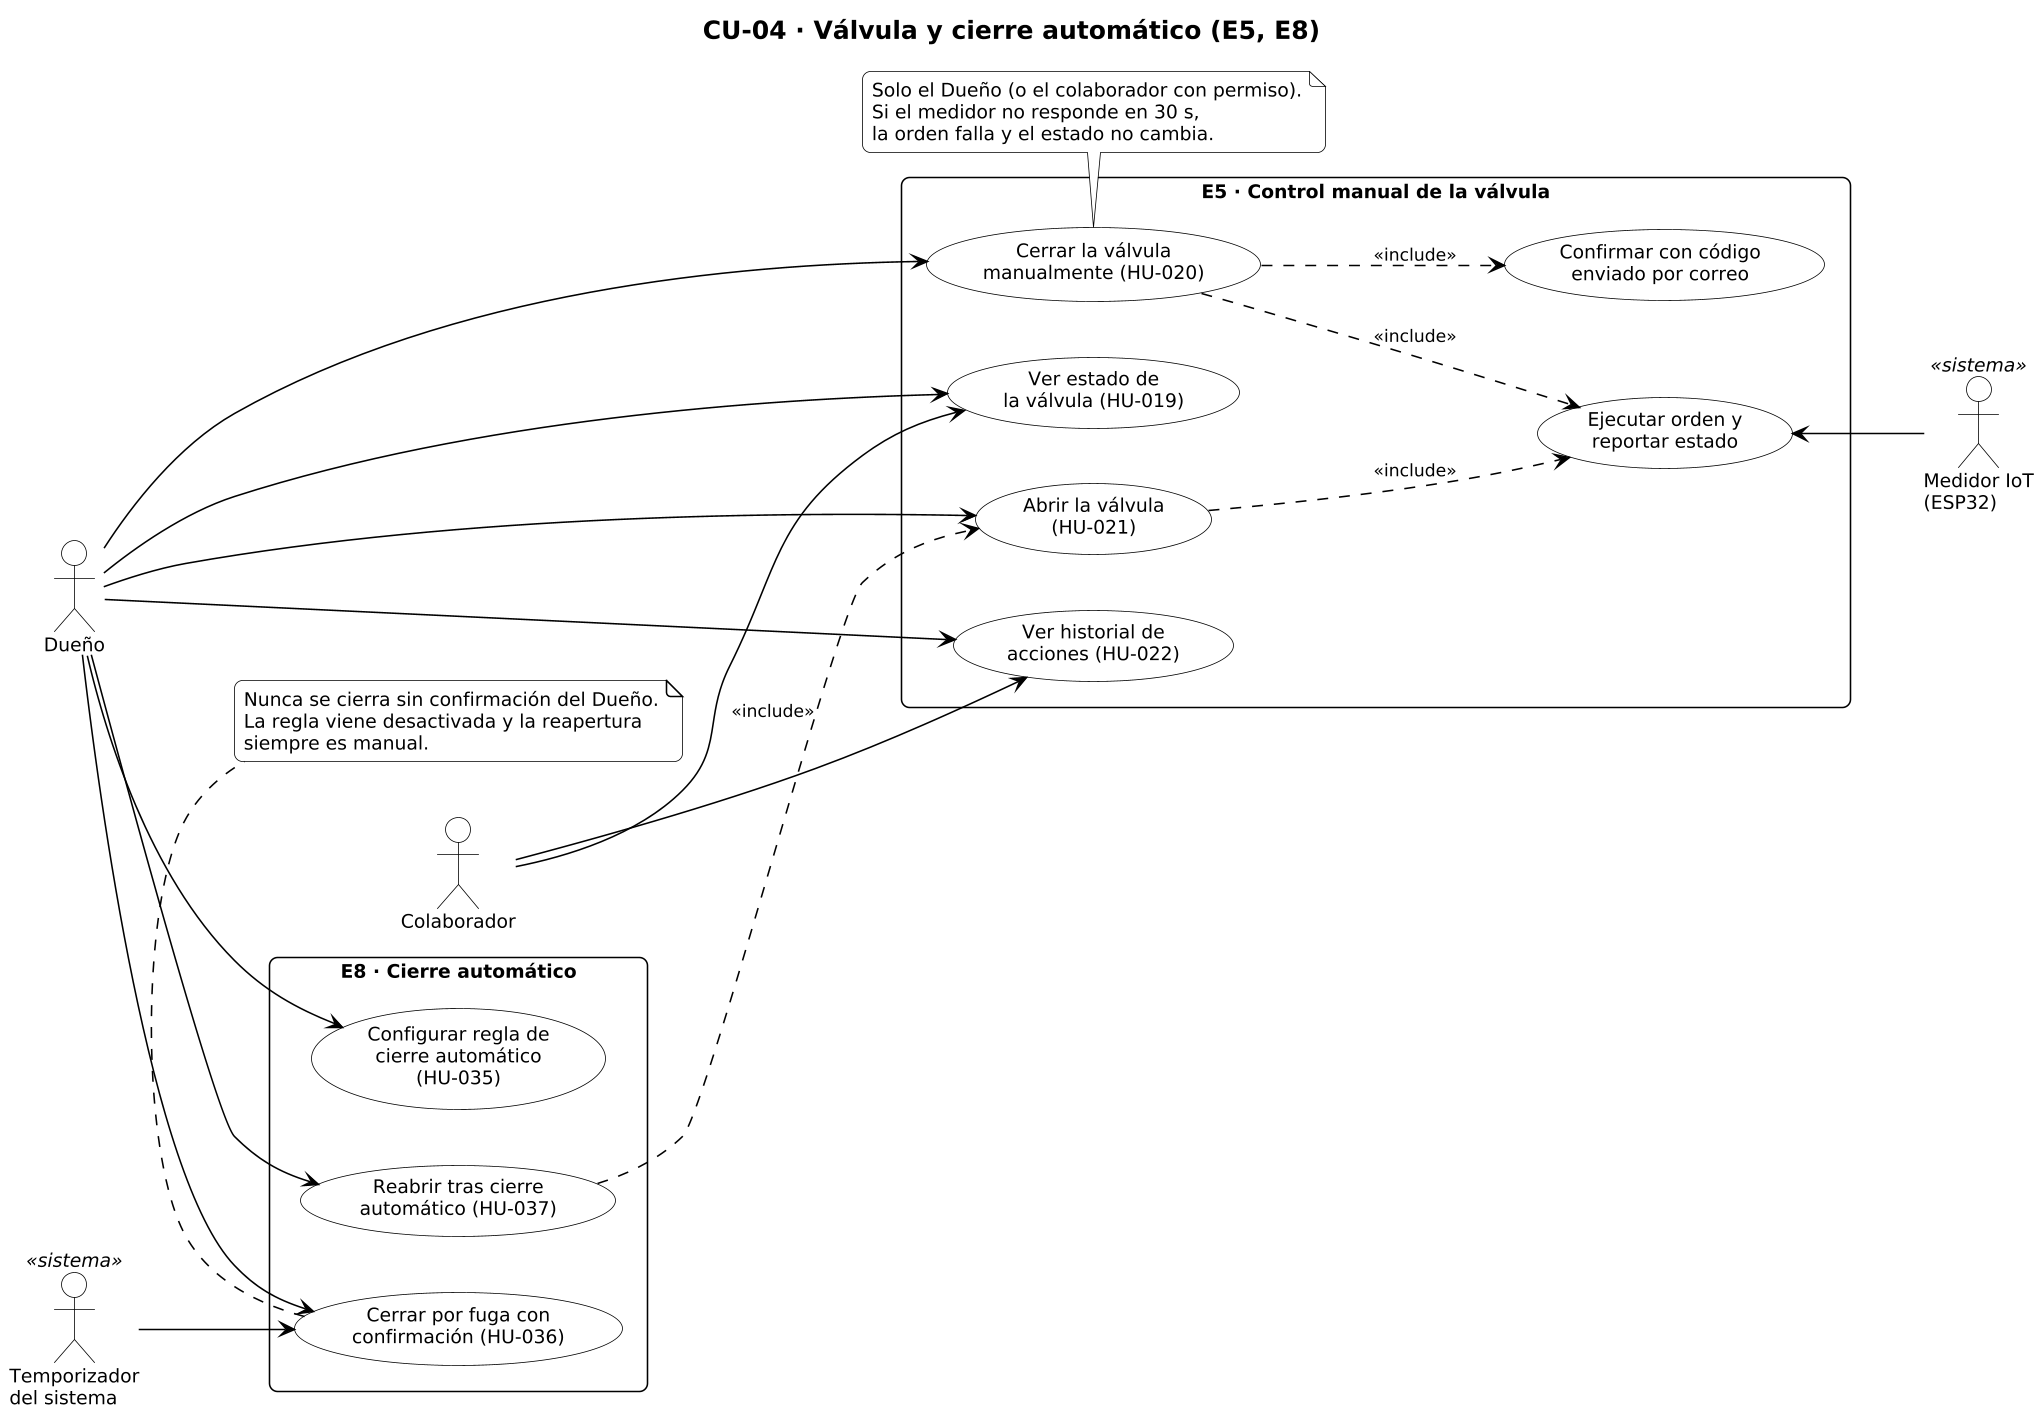

The diagram above was rendered by PlantUML. Its source (embedded in the PNG):
@startuml CU-04_valvula
!include _estilo.iuml
title CU-04 · Válvula y cierre automático (E5, E8)
left to right direction

actor "Dueño" as DU
actor "Colaborador" as CO
actor "Medidor IoT\n(ESP32)" as IOT <<sistema>>
actor "Temporizador\ndel sistema" as TMP <<sistema>>
rectangle "E5 · Control manual de la válvula" {
  usecase "Ver estado de\nla válvula (HU-019)" as V1
  usecase "Cerrar la válvula\nmanualmente (HU-020)" as V2
  usecase "Confirmar con código\nenviado por correo" as V2c
  usecase "Abrir la válvula\n(HU-021)" as V3
  usecase "Ver historial de\nacciones (HU-022)" as V4
  usecase "Ejecutar orden y\nreportar estado" as V5
}
rectangle "E8 · Cierre automático" {
  usecase "Configurar regla de\ncierre automático\n(HU-035)" as A1
  usecase "Cerrar por fuga con\nconfirmación (HU-036)" as A2
  usecase "Reabrir tras cierre\nautomático (HU-037)" as A3
}
DU --> V1
DU --> V2
DU --> V3
DU --> V4
DU --> A1
DU --> A2
DU --> A3
CO --> V1
CO --> V4
V2 ..> V2c : <<include>>
V2 ..> V5 : <<include>>
V3 ..> V5 : <<include>>
V5 <-- IOT
TMP --> A2
A3 ..> V3 : <<include>>
note bottom of A2
  Nunca se cierra sin confirmación del Dueño.
  La regla viene desactivada y la reapertura
  siempre es manual.
end note
note bottom of V2
  Solo el Dueño (o el colaborador con permiso).
  Si el medidor no responde en 30 s,
  la orden falla y el estado no cambia.
end note
@enduml